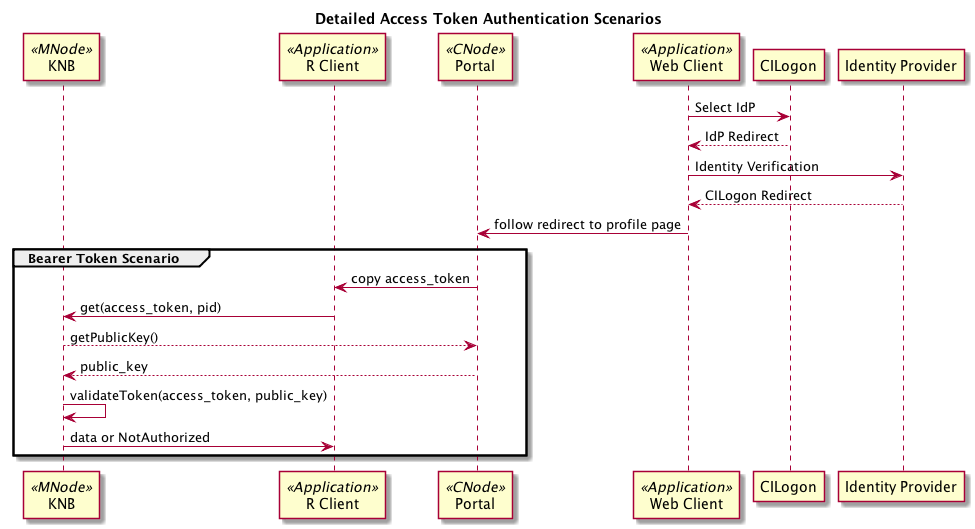

The diagram above was rendered by PlantUML. Its source (embedded in the PNG):
@startuml images/auth_04.png
title Detailed Access Token Authentication Scenarios
participant "KNB" as MN << MNode >>
participant "R Client" as R << Application >>
participant "Portal" as Portal <<CNode>>
participant "Web Client" as Web << Application >>
participant "CILogon" as CI
participant "Identity Provider" as IP

Web->CI: Select IdP
CI-->Web: IdP Redirect
Web->IP: Identity Verification
IP-->Web: CILogon Redirect
Web -> Portal: follow redirect to profile page

group Bearer Token Scenario
    Portal->R: copy access_token
    R->MN: get(access_token, pid)
    MN-->Portal: getPublicKey()
    MN<--Portal: public_key
    MN->MN: validateToken(access_token, public_key)
    R<-MN: data or NotAuthorized
end

@enduml